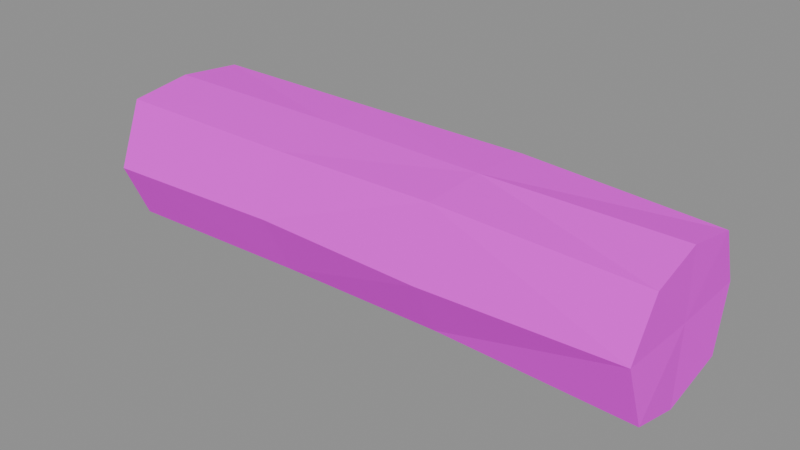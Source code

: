 # Source: SM_SeatLog.blend  (saved by Blender 5.2.45; exported with 4.5.12 LTS)
import bpy
from mathutils import Matrix  # noqa: F401  (used for matrix-valued properties, if any)

bpy.ops.wm.read_factory_settings(use_empty=True)
scene = bpy.context.scene
scene.name = 'SM_SeatLog'

# ---- collections
col_sm_seatlog = bpy.data.collections.new('SM_SeatLog'); scene.collection.children.link(col_sm_seatlog)

# ---- images (referenced by path relative to the original .blend; pixels are not part of the script)
import os
ASSET_DIR = os.environ.get("B2B_ASSET_DIR", "")  # directory of the original .blend (textures are referenced by path, not embedded)
HERE = os.path.dirname(os.path.abspath(__file__))  # packed textures are extracted next to this script under _unpacked/

def load_image(name, relpath, width, height, colorspace="sRGB"):
    """Load a texture the original file referenced (path relative to the .blend, or extracted next to this script)."""
    p = next((c for c in (os.path.join(HERE, relpath), os.path.join(ASSET_DIR, relpath)) if relpath and os.path.exists(c)), "")
    if p:
        img = bpy.data.images.load(p, check_existing=True)
        img.name = name
    else:  # same state as the original file: an image datablock whose file is absent (Cycles renders it pink)
        img = bpy.data.images.new(name, width, height)
        img.source = "FILE"
        img.filepath = "//" + (relpath or name)
    img.colorspace_settings.name = colorspace
    return img
img_t_palette = load_image('T_Palette', 'T_Palette.png', 1024, 1024, 'sRGB')

# ---- materials (node trees are filled in below, after node groups)
mat_m_palette = bpy.data.materials.new('M_Palette')

# ---- material node trees
mat_m_palette.use_nodes = True; mat_m_palette.node_tree.nodes.clear()
_N = mat_m_palette.node_tree.nodes; _L = mat_m_palette.node_tree.links
n0 = _N.new('ShaderNodeOutputMaterial'); n0.name = 'Material Output'; n0.location = (0, 0)
n1 = _N.new('ShaderNodeBsdfPrincipled'); n1.name = 'Principled BSDF'; n1.location = (0, 0)
n1.inputs[2].default_value = 1.0
n1.inputs[10].default_value = 0.005
n2 = _N.new('ShaderNodeTexImage'); n2.name = 'Image Texture'; n2.location = (0, 0)
n2.image = img_t_palette
n2.interpolation = 'Closest'
_L.new(n2.outputs[0], n1.inputs[0])
_L.new(n1.outputs[0], n0.inputs[0])
n0.is_active_output = True

# ---- meshes
me_sm_seatlog = bpy.data.meshes.new('SM_SeatLog')
me_sm_seatlog.from_pydata([(-0.8042, 0.2646, 0.2512), (-0.8054, 0.1902, 0.43), (-0.8123, 0.005958, 0.4463), (-0.8086, -0.1747, 0.4245), (-0.7963, -0.2548, 0.2449), (-0.808, -0.1751, 0.07513), (-0.7896, -0.008971, 0.0), (-0.791, 0.1738, 0.07751), (-0.2334, 0.2402, 0.2575), (-0.2366, 0.169, 0.439), (-0.2487, 0.005217, 0.4463), (-0.2417, -0.1766, 0.4228), (-0.2392, -0.2517, 0.2616), (-0.2299, -0.1704, 0.08676), (-0.2299, -0.008459, 0.002523), (-0.2317, 0.1708, 0.08421), (0.2309, 0.2371, 0.2499), (0.2441, 0.1797, 0.4335), (0.247, -0.007617, 0.4463), (0.2383, -0.1819, 0.433), (0.2492, -0.2475, 0.2466), (0.245, -0.1641, 0.08645), (0.2395, 0.001432, 0.009869), (0.2423, 0.1718, 0.0764), (0.794, 0.2352, 0.2481), (0.8025, 0.1597, 0.4131), (0.8032, -0.006445, 0.4463), (0.8096, -0.1706, 0.411), (0.7991, -0.2353, 0.2567), (0.8045, -0.1752, 0.07859), (0.7924, 0.002541, 0.01784), (0.8039, 0.1704, 0.08064), (-0.7944, 0.1078, 0.1436), (-0.7935, -0.005562, 0.0955), (-0.8049, -0.1085, 0.1421), (-0.7977, -0.158, 0.2473), (-0.8053, -0.1083, 0.3587), (-0.8076, 0.003694, 0.3722), (-0.8034, 0.118, 0.3621), (-0.8026, 0.1641, 0.2513), (-0.8, 0.0, 0.2513), (0.7963, 0.1458, 0.2493), (0.8015, 0.09902, 0.3516), (0.802, -0.003996, 0.3722), (0.806, -0.1058, 0.3503), (0.7995, -0.1459, 0.2546), (0.8028, -0.1086, 0.1442), (0.7953, 0.001575, 0.1066), (0.8024, 0.1057, 0.1455), (0.8, 0.0, 0.2513)], [], [(1, 8, 0), (1, 10, 9), (3, 10, 2), (4, 11, 3), (4, 13, 12), (6, 13, 5), (6, 15, 14), (7, 8, 15), (9, 16, 8), (9, 18, 17), (11, 18, 10), (12, 19, 11), (13, 20, 12), (13, 22, 21), (15, 22, 14), (15, 16, 23), (17, 24, 16), (18, 25, 17), (18, 27, 26), (19, 28, 27), (21, 28, 20), (21, 30, 29), (23, 30, 22), (23, 24, 31), (7, 33, 32), (5, 33, 6), (5, 35, 34), (3, 35, 4), (2, 36, 3), (2, 38, 37), (1, 39, 38), (7, 39, 0), (32, 33, 40), (33, 34, 40), (34, 35, 40), (35, 36, 40), (36, 37, 40), (37, 38, 40), (38, 39, 40), (39, 32, 40), (25, 41, 24), (26, 42, 25), (26, 44, 43), (27, 45, 44), (28, 46, 45), (30, 46, 29), (30, 48, 47), (24, 48, 31), (41, 42, 49), (42, 43, 49), (43, 44, 49), (44, 45, 49), (45, 46, 49), (46, 47, 49), (47, 48, 49), (48, 41, 49), (1, 9, 8), (1, 2, 10), (3, 11, 10), (4, 12, 11), (4, 5, 13), (6, 14, 13), (6, 7, 15), (7, 0, 8), (9, 17, 16), (9, 10, 18), (11, 19, 18), (12, 20, 19), (13, 21, 20), (13, 14, 22), (15, 23, 22), (15, 8, 16), (17, 25, 24), (18, 26, 25), (18, 19, 27), (19, 20, 28), (21, 29, 28), (21, 22, 30), (23, 31, 30), (23, 16, 24), (7, 6, 33), (5, 34, 33), (5, 4, 35), (3, 36, 35), (2, 37, 36), (2, 1, 38), (1, 0, 39), (7, 32, 39), (25, 42, 41), (26, 43, 42), (26, 27, 44), (27, 28, 45), (28, 29, 46), (30, 47, 46), (30, 31, 48), (24, 41, 48)])
_uv = me_sm_seatlog.uv_layers.new(name='UVMap')
_uv.uv.foreach_set('vector', [0.09375, 0.9062, 0.09375, 0.9062, 0.09375, 0.9062, 0.5312, 0.9062, 0.5312, 0.9062, 0.5312, 0.9062, 0.5312, 0.9062, 0.5312, 0.9062, 0.5312, 0.9062, 0.09375, 0.9062, 0.09375, 0.9062, 0.09375, 0.9062, 0.1562, 0.9062, 0.1562, 0.9062, 0.1562, 0.9062, 0.1562, 0.9062, 0.1562, 0.9062, 0.1562, 0.9062, 0.1562, 0.9062, 0.1562, 0.9062, 0.1562, 0.9062, 0.1562, 0.9062, 0.1562, 0.9062, 0.1562, 0.9062, 0.09375, 0.9062, 0.09375, 0.9062, 0.09375, 0.9062, 0.5312, 0.9062, 0.5312, 0.9062, 0.5312, 0.9062, 0.5312, 0.9062, 0.5312, 0.9062, 0.5312, 0.9062, 0.09375, 0.9062, 0.09375, 0.9062, 0.09375, 0.9062, 0.1562, 0.9062, 0.1562, 0.9062, 0.1562, 0.9062, 0.1562, 0.9062, 0.1562, 0.9062, 0.1562, 0.9062, 0.1562, 0.9062, 0.1562, 0.9062, 0.1562, 0.9062, 0.1562, 0.9062, 0.1562, 0.9062, 0.1562, 0.9062, 0.09375, 0.9062, 0.09375, 0.9062, 0.09375, 0.9062, 0.5312, 0.9062, 0.5312, 0.9062, 0.5312, 0.9062, 0.5312, 0.9062, 0.5312, 0.9062, 0.5312, 0.9062, 0.09375, 0.9062, 0.09375, 0.9062, 0.09375, 0.9062, 0.1562, 0.9062, 0.1562, 0.9062, 0.1562, 0.9062, 0.1562, 0.9062, 0.1562, 0.9062, 0.1562, 0.9062, 0.1562, 0.9062, 0.1562, 0.9062, 0.1562, 0.9062, 0.1562, 0.9062, 0.1562, 0.9062, 0.1562, 0.9062, 0.4062, 0.9062, 0.4062, 0.9062, 0.4062, 0.9062, 0.4062, 0.9062, 0.4062, 0.9062, 0.4062, 0.9062, 0.4062, 0.9062, 0.4062, 0.9062, 0.4062, 0.9062, 0.4062, 0.9062, 0.4062, 0.9062, 0.4062, 0.9062, 0.4062, 0.9062, 0.4062, 0.9062, 0.4062, 0.9062, 0.4062, 0.9062, 0.4062, 0.9062, 0.4062, 0.9062, 0.4062, 0.9062, 0.4062, 0.9062, 0.4062, 0.9062, 0.4062, 0.9062, 0.4062, 0.9062, 0.4062, 0.9062, 0.4688, 0.9062, 0.4688, 0.9062, 0.4688, 0.9062, 0.4688, 0.9062, 0.4688, 0.9062, 0.4688, 0.9062, 0.4688, 0.9062, 0.4688, 0.9062, 0.4688, 0.9062, 0.4688, 0.9062, 0.4688, 0.9062, 0.4688, 0.9062, 0.4688, 0.9062, 0.4688, 0.9062, 0.4688, 0.9062, 0.4688, 0.9062, 0.4688, 0.9062, 0.4688, 0.9062, 0.4688, 0.9062, 0.4688, 0.9062, 0.4688, 0.9062, 0.4688, 0.9062, 0.4688, 0.9062, 0.4688, 0.9062, 0.4062, 0.9062, 0.4062, 0.9062, 0.4062, 0.9062, 0.4062, 0.9062, 0.4062, 0.9062, 0.4062, 0.9062, 0.4062, 0.9062, 0.4062, 0.9062, 0.4062, 0.9062, 0.4062, 0.9062, 0.4062, 0.9062, 0.4062, 0.9062, 0.4062, 0.9062, 0.4062, 0.9062, 0.4062, 0.9062, 0.4062, 0.9062, 0.4062, 0.9062, 0.4062, 0.9062, 0.4062, 0.9062, 0.4062, 0.9062, 0.4062, 0.9062, 0.4062, 0.9062, 0.4062, 0.9062, 0.4062, 0.9062, 0.4688, 0.9062, 0.4688, 0.9062, 0.4688, 0.9062, 0.4688, 0.9062, 0.4688, 0.9062, 0.4688, 0.9062, 0.4688, 0.9062, 0.4688, 0.9062, 0.4688, 0.9062, 0.4688, 0.9062, 0.4688, 0.9062, 0.4688, 0.9062, 0.4688, 0.9062, 0.4688, 0.9062, 0.4688, 0.9062, 0.4688, 0.9062, 0.4688, 0.9062, 0.4688, 0.9062, 0.4688, 0.9062, 0.4688, 0.9062, 0.4688, 0.9062, 0.4688, 0.9062, 0.4688, 0.9062, 0.4688, 0.9062, 0.09375, 0.9062, 0.09375, 0.9062, 0.09375, 0.9062, 0.5312, 0.9062, 0.5312, 0.9062, 0.5312, 0.9062, 0.5312, 0.9062, 0.5312, 0.9062, 0.5312, 0.9062, 0.09375, 0.9062, 0.09375, 0.9062, 0.09375, 0.9062, 0.1562, 0.9062, 0.1562, 0.9062, 0.1562, 0.9062, 0.1562, 0.9062, 0.1562, 0.9062, 0.1562, 0.9062, 0.1562, 0.9062, 0.1562, 0.9062, 0.1562, 0.9062, 0.1562, 0.9062, 0.1562, 0.9062, 0.1562, 0.9062, 0.09375, 0.9062, 0.09375, 0.9062, 0.09375, 0.9062, 0.5312, 0.9062, 0.5312, 0.9062, 0.5312, 0.9062, 0.5312, 0.9062, 0.5312, 0.9062, 0.5312, 0.9062, 0.09375, 0.9062, 0.09375, 0.9062, 0.09375, 0.9062, 0.1562, 0.9062, 0.1562, 0.9062, 0.1562, 0.9062, 0.1562, 0.9062, 0.1562, 0.9062, 0.1562, 0.9062, 0.1562, 0.9062, 0.1562, 0.9062, 0.1562, 0.9062, 0.1562, 0.9062, 0.1562, 0.9062, 0.1562, 0.9062, 0.09375, 0.9062, 0.09375, 0.9062, 0.09375, 0.9062, 0.5312, 0.9062, 0.5312, 0.9062, 0.5312, 0.9062, 0.5312, 0.9062, 0.5312, 0.9062, 0.5312, 0.9062, 0.09375, 0.9062, 0.09375, 0.9062, 0.09375, 0.9062, 0.1562, 0.9062, 0.1562, 0.9062, 0.1562, 0.9062, 0.1562, 0.9062, 0.1562, 0.9062, 0.1562, 0.9062, 0.1562, 0.9062, 0.1562, 0.9062, 0.1562, 0.9062, 0.1562, 0.9062, 0.1562, 0.9062, 0.1562, 0.9062, 0.4062, 0.9062, 0.4062, 0.9062, 0.4062, 0.9062, 0.4062, 0.9062, 0.4062, 0.9062, 0.4062, 0.9062, 0.4062, 0.9062, 0.4062, 0.9062, 0.4062, 0.9062, 0.4062, 0.9062, 0.4062, 0.9062, 0.4062, 0.9062, 0.4062, 0.9062, 0.4062, 0.9062, 0.4062, 0.9062, 0.4062, 0.9062, 0.4062, 0.9062, 0.4062, 0.9062, 0.4062, 0.9062, 0.4062, 0.9062, 0.4062, 0.9062, 0.4062, 0.9062, 0.4062, 0.9062, 0.4062, 0.9062, 0.4062, 0.9062, 0.4062, 0.9062, 0.4062, 0.9062, 0.4062, 0.9062, 0.4062, 0.9062, 0.4062, 0.9062, 0.4062, 0.9062, 0.4062, 0.9062, 0.4062, 0.9062, 0.4062, 0.9062, 0.4062, 0.9062, 0.4062, 0.9062, 0.4062, 0.9062, 0.4062, 0.9062, 0.4062, 0.9062, 0.4062, 0.9062, 0.4062, 0.9062, 0.4062, 0.9062, 0.4062, 0.9062, 0.4062, 0.9062, 0.4062, 0.9062, 0.4062, 0.9062, 0.4062, 0.9062, 0.4062, 0.9062])
me_sm_seatlog.materials.append(mat_m_palette)
me_sm_seatlog.update()

# ---- objects
ob_sm_seatlog = bpy.data.objects.new('SM_SeatLog', me_sm_seatlog)

# ---- transforms, parenting, visibility, modifiers, constraints
ob_sm_seatlog.location = (0.0, 0.0, 0.0)

# ---- collection membership
col_sm_seatlog.objects.link(ob_sm_seatlog)

# ---- scene / render settings (as saved in the file)
scene.frame_start = 1; scene.frame_end = 250; scene.frame_set(1)
scene.render.engine = 'BLENDER_EEVEE_NEXT'
scene.render.image_settings.exr_codec = 'NONE'
scene.render.use_bake_clear = False
scene.render.bake_margin = 0
scene.render.bake_bias = 0.0
scene.render.bake_samples = 0
scene.render.simplify_subdivision_render = 0
scene.render.simplify_child_particles_render = 0.0
scene.render.compositor_device = 'GPU'
scene.eevee.use_volume_custom_range = False
scene.eevee.gtao_distance = 0.0
scene.eevee.use_fast_gi = False
scene.eevee.fast_gi_thickness_near = 0.1
scene.eevee.fast_gi_thickness_far = 0.0
scene.eevee.ray_tracing_options.screen_trace_thickness = 0.1
bpy.context.view_layer.update()

# ---- added for rendering (the .blend has no active camera and no usable light): camera, sun + grey world if the file has none
cam_auto = bpy.data.cameras.new('AutoCamera')
cam_auto.lens = 50.0
cam_auto.sensor_width = 36.0
cam_auto.clip_end = 1000.0
ob_auto_camera = bpy.data.objects.new('AutoCamera', cam_auto)
scene.collection.objects.link(ob_auto_camera)
ob_auto_camera.location = (1.62759, -1.94983, 1.52629)
ob_auto_camera.rotation_euler = (1.09748, -7.21219e-08, 0.694738)
scene.camera = ob_auto_camera
light_auto_sun = bpy.data.lights.new('AutoSun', 'SUN')
light_auto_sun.energy = 3.0
light_auto_sun.angle = 0.0523599
ob_auto_sun = bpy.data.objects.new('AutoSun', light_auto_sun)
scene.collection.objects.link(ob_auto_sun)
ob_auto_sun.rotation_euler = (0.872665, 0.174533, 0.523599)
if scene.world is None:
    world_auto = bpy.data.worlds.new('AutoWorld')
    world_auto.color = (0.3, 0.3, 0.3)
    scene.world = world_auto
bpy.context.view_layer.update()

